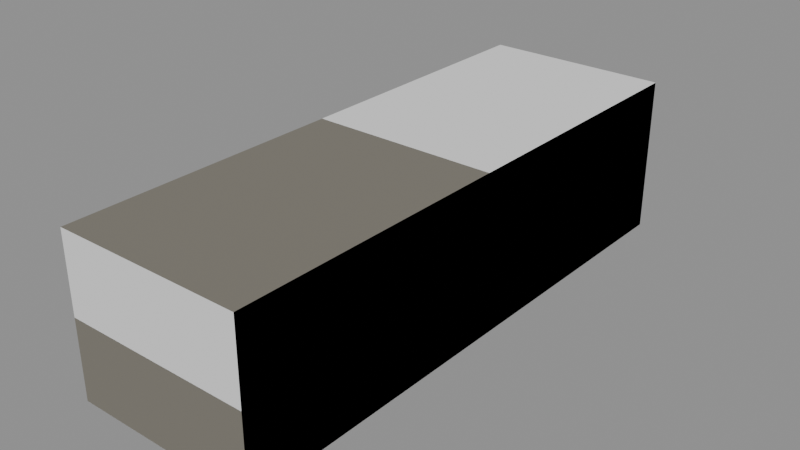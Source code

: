 # Source: theme-outpost-4.blend  (saved by Blender 5.3.31; exported with 4.5.12 LTS)
import bpy
from mathutils import Matrix  # noqa: F401  (used for matrix-valued properties, if any)

bpy.ops.wm.read_factory_settings(use_empty=True)
scene = bpy.context.scene
scene.name = 'Scene'

# ---- collections
col_solids = bpy.data.collections.new('solids'); scene.collection.children.link(col_solids)

# ---- materials (node trees are filled in below, after node groups)
mat_7a766c = bpy.data.materials.new('#7a766c')
mat_7a766c.use_backface_culling = True
mat_7a766c.diffuse_color = (0.1946, 0.1812, 0.15, 1.0)
mat_5a4636 = bpy.data.materials.new('#5a4636')
mat_5a4636.use_backface_culling = True
mat_5a4636.diffuse_color = (0.1022, 0.06125, 0.03689, 1.0)

# ---- material node trees
mat_7a766c.use_nodes = True; mat_7a766c.node_tree.nodes.clear()
_N = mat_7a766c.node_tree.nodes; _L = mat_7a766c.node_tree.links
n0 = _N.new('ShaderNodeBsdfPrincipled'); n0.name = 'Principled BSDF'; n0.location = (-200, 100)
n0.inputs[0].default_value = (0.1946, 0.1812, 0.15, 1.0)
n0.inputs[2].default_value = 0.9
n0.inputs[10].default_value = 0.005
n1 = _N.new('ShaderNodeOutputMaterial'); n1.name = 'Material Output'; n1.location = (200, 100)
_L.new(n0.outputs[0], n1.inputs[0])
n1.is_active_output = True
mat_5a4636.use_nodes = True; mat_5a4636.node_tree.nodes.clear()
_N = mat_5a4636.node_tree.nodes; _L = mat_5a4636.node_tree.links
n0 = _N.new('ShaderNodeBsdfPrincipled'); n0.name = 'Principled BSDF'; n0.location = (-200, 100)
n0.inputs[0].default_value = (0.1022, 0.06125, 0.03689, 1.0)
n0.inputs[2].default_value = 0.9
n0.inputs[10].default_value = 0.005
n1 = _N.new('ShaderNodeOutputMaterial'); n1.name = 'Material Output'; n1.location = (200, 100)
_L.new(n0.outputs[0], n1.inputs[0])
n1.is_active_output = True

# ---- meshes
me_00__7a766c = bpy.data.meshes.new('00_#7a766c')
me_00__7a766c.from_pydata([(-5.0, 15.0, 0.0), (-5.0, -15.0, 0.0), (-5.0, 15.0, 8.4), (-5.0, -15.0, 8.4), (5.0, 15.0, 0.0), (5.0, -15.0, 0.0), (5.0, 15.0, 8.4), (5.0, -15.0, 8.4)], [], [(0, 1, 3, 2), (2, 3, 7, 6), (6, 7, 5, 4), (4, 5, 1, 0), (2, 6, 4, 0), (7, 3, 1, 5)])
me_00__7a766c.materials.append(mat_7a766c)
me_00__7a766c.update()
me_01__5a4636_noshadow_r320 = bpy.data.meshes.new('01_#5a4636_noshadow_r320')
me_01__5a4636_noshadow_r320.from_pydata([(-5.12, 13.0, 1.3), (-5.12, 11.0, 1.3), (-5.12, 13.0, 2.7), (-5.12, 11.0, 2.7), (-4.98, 13.0, 1.3), (-4.98, 11.0, 1.3), (-4.98, 13.0, 2.7), (-4.98, 11.0, 2.7), (-5.12, 7.0, 1.3), (-5.12, 5.0, 1.3), (-5.12, 7.0, 2.7), (-5.12, 5.0, 2.7), (-4.98, 7.0, 1.3), (-4.98, 5.0, 1.3), (-4.98, 7.0, 2.7), (-4.98, 5.0, 2.7), (-5.12, 1.0, 1.3), (-5.12, -1.0, 1.3), (-5.12, 1.0, 2.7), (-5.12, -1.0, 2.7), (-4.98, 1.0, 1.3), (-4.98, -1.0, 1.3), (-4.98, 1.0, 2.7), (-4.98, -1.0, 2.7), (-5.12, -5.0, 1.3), (-5.12, -7.0, 1.3), (-5.12, -5.0, 2.7), (-5.12, -7.0, 2.7), (-4.98, -5.0, 1.3), (-4.98, -7.0, 1.3), (-4.98, -5.0, 2.7), (-4.98, -7.0, 2.7), (-5.12, -11.0, 1.3), (-5.12, -13.0, 1.3), (-5.12, -11.0, 2.7), (-5.12, -13.0, 2.7), (-4.98, -11.0, 1.3), (-4.98, -13.0, 1.3), (-4.98, -11.0, 2.7), (-4.98, -13.0, 2.7), (-5.12, 13.0, 4.3), (-5.12, 11.0, 4.3), (-5.12, 13.0, 5.7), (-5.12, 11.0, 5.7), (-4.98, 13.0, 4.3), (-4.98, 11.0, 4.3), (-4.98, 13.0, 5.7), (-4.98, 11.0, 5.7), (-5.12, 7.0, 4.3), (-5.12, 5.0, 4.3), (-5.12, 7.0, 5.7), (-5.12, 5.0, 5.7), (-4.98, 7.0, 4.3), (-4.98, 5.0, 4.3), (-4.98, 7.0, 5.7), (-4.98, 5.0, 5.7), (-5.12, 1.0, 4.3), (-5.12, -1.0, 4.3), (-5.12, 1.0, 5.7), (-5.12, -1.0, 5.7), (-4.98, 1.0, 4.3), (-4.98, -1.0, 4.3), (-4.98, 1.0, 5.7), (-4.98, -1.0, 5.7), (-5.12, -5.0, 4.3), (-5.12, -7.0, 4.3), (-5.12, -5.0, 5.7), (-5.12, -7.0, 5.7), (-4.98, -5.0, 4.3), (-4.98, -7.0, 4.3), (-4.98, -5.0, 5.7), (-4.98, -7.0, 5.7), (-5.12, -11.0, 4.3), (-5.12, -13.0, 4.3), (-5.12, -11.0, 5.7), (-5.12, -13.0, 5.7), (-4.98, -11.0, 4.3), (-4.98, -13.0, 4.3), (-4.98, -11.0, 5.7), (-4.98, -13.0, 5.7)], [], [(0, 1, 3, 2), (2, 3, 7, 6), (6, 7, 5, 4), (4, 5, 1, 0), (2, 6, 4, 0), (7, 3, 1, 5), (8, 9, 11, 10), (10, 11, 15, 14), (14, 15, 13, 12), (12, 13, 9, 8), (10, 14, 12, 8), (15, 11, 9, 13), (16, 17, 19, 18), (18, 19, 23, 22), (22, 23, 21, 20), (20, 21, 17, 16), (18, 22, 20, 16), (23, 19, 17, 21), (24, 25, 27, 26), (26, 27, 31, 30), (30, 31, 29, 28), (28, 29, 25, 24), (26, 30, 28, 24), (31, 27, 25, 29), (32, 33, 35, 34), (34, 35, 39, 38), (38, 39, 37, 36), (36, 37, 33, 32), (34, 38, 36, 32), (39, 35, 33, 37), (40, 41, 43, 42), (42, 43, 47, 46), (46, 47, 45, 44), (44, 45, 41, 40), (42, 46, 44, 40), (47, 43, 41, 45), (48, 49, 51, 50), (50, 51, 55, 54), (54, 55, 53, 52), (52, 53, 49, 48), (50, 54, 52, 48), (55, 51, 49, 53), (56, 57, 59, 58), (58, 59, 63, 62), (62, 63, 61, 60), (60, 61, 57, 56), (58, 62, 60, 56), (63, 59, 57, 61), (64, 65, 67, 66), (66, 67, 71, 70), (70, 71, 69, 68), (68, 69, 65, 64), (66, 70, 68, 64), (71, 67, 65, 69), (72, 73, 75, 74), (74, 75, 79, 78), (78, 79, 77, 76), (76, 77, 73, 72), (74, 78, 76, 72), (79, 75, 73, 77)])
me_01__5a4636_noshadow_r320.materials.append(mat_5a4636)
me_01__5a4636_noshadow_r320.update()
me_solid = bpy.data.meshes.new('solid')
me_solid.from_pydata([(-0.5, -0.5, -0.5), (-0.5, -0.5, 0.5), (-0.5, 0.5, -0.5), (-0.5, 0.5, 0.5), (0.5, -0.5, -0.5), (0.5, -0.5, 0.5), (0.5, 0.5, -0.5), (0.5, 0.5, 0.5)], [], [(0, 1, 3, 2), (2, 3, 7, 6), (6, 7, 5, 4), (4, 5, 1, 0), (2, 6, 4, 0), (7, 3, 1, 5)])
me_solid.update()

# ---- objects
ob_00__7a766c = bpy.data.objects.new('00_#7a766c', me_00__7a766c)
ob_01__5a4636_noshadow_r320 = bpy.data.objects.new('01_#5a4636_noshadow_r320', me_01__5a4636_noshadow_r320)
ob_solid = bpy.data.objects.new('solid', me_solid)

# ---- transforms, parenting, visibility, modifiers, constraints
ob_00__7a766c.location = (0.0, 0.0, 0.0)
ob_01__5a4636_noshadow_r320.location = (0.0, 0.0, 0.0)
ob_solid.location = (0.0, 0.0, 4.2)
ob_solid.rotation_euler = (1.571, -0.0, 0.0)
ob_solid.scale = (10.0, 8.4, 30.0)
ob_solid.display_type = 'WIRE'

# ---- collection membership
scene.collection.objects.link(ob_00__7a766c)
scene.collection.objects.link(ob_01__5a4636_noshadow_r320)
col_solids.objects.link(ob_solid)

# ---- scene / render settings (as saved in the file)
scene.frame_start = 1; scene.frame_end = 250; scene.frame_set(1)
scene.render.engine = 'BLENDER_EEVEE_NEXT'
scene.render.bake_bias = 0.0
scene.render.bake_samples = 0
scene.render.compositor_device = 'GPU'
scene.eevee.use_volume_custom_range = False
scene.eevee.fast_gi_thickness_near = 0.1
scene.eevee.fast_gi_thickness_far = 0.0
scene.eevee.ray_tracing_options.screen_trace_thickness = 0.1
bpy.context.view_layer.update()

# ---- added for rendering (the .blend has no active camera and no usable light): camera, sun + grey world if the file has none
cam_auto = bpy.data.cameras.new('AutoCamera')
cam_auto.lens = 50.0
cam_auto.sensor_width = 36.0
cam_auto.clip_end = 1000.0
ob_auto_camera = bpy.data.objects.new('AutoCamera', cam_auto)
scene.collection.objects.link(ob_auto_camera)
ob_auto_camera.location = (30.2469, -36.3683, 28.4455)
ob_auto_camera.rotation_euler = (1.09748, -7.21219e-08, 0.694738)
scene.camera = ob_auto_camera
light_auto_sun = bpy.data.lights.new('AutoSun', 'SUN')
light_auto_sun.energy = 3.0
light_auto_sun.angle = 0.0523599
ob_auto_sun = bpy.data.objects.new('AutoSun', light_auto_sun)
scene.collection.objects.link(ob_auto_sun)
ob_auto_sun.rotation_euler = (0.872665, 0.174533, 0.523599)
if scene.world is None:
    world_auto = bpy.data.worlds.new('AutoWorld')
    world_auto.color = (0.3, 0.3, 0.3)
    scene.world = world_auto
bpy.context.view_layer.update()

